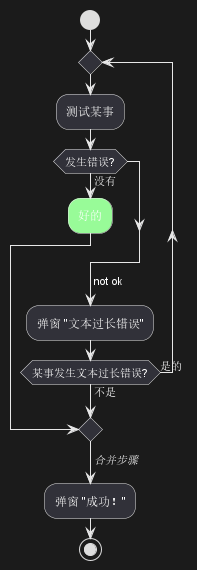

The diagram above was rendered by PlantUML. Its source (embedded in the PNG):
@startuml
start
repeat
  :测试某事;
    if (发生错误?) then (没有)
      #palegreen:好的;
      break
    endif
    ->not ok;
    :弹窗 "文本过长错误";
repeat while (某事发生文本过长错误?) is (是的) not (不是)
->//合并步骤//;
:弹窗 "成功！";
stop
@enduml